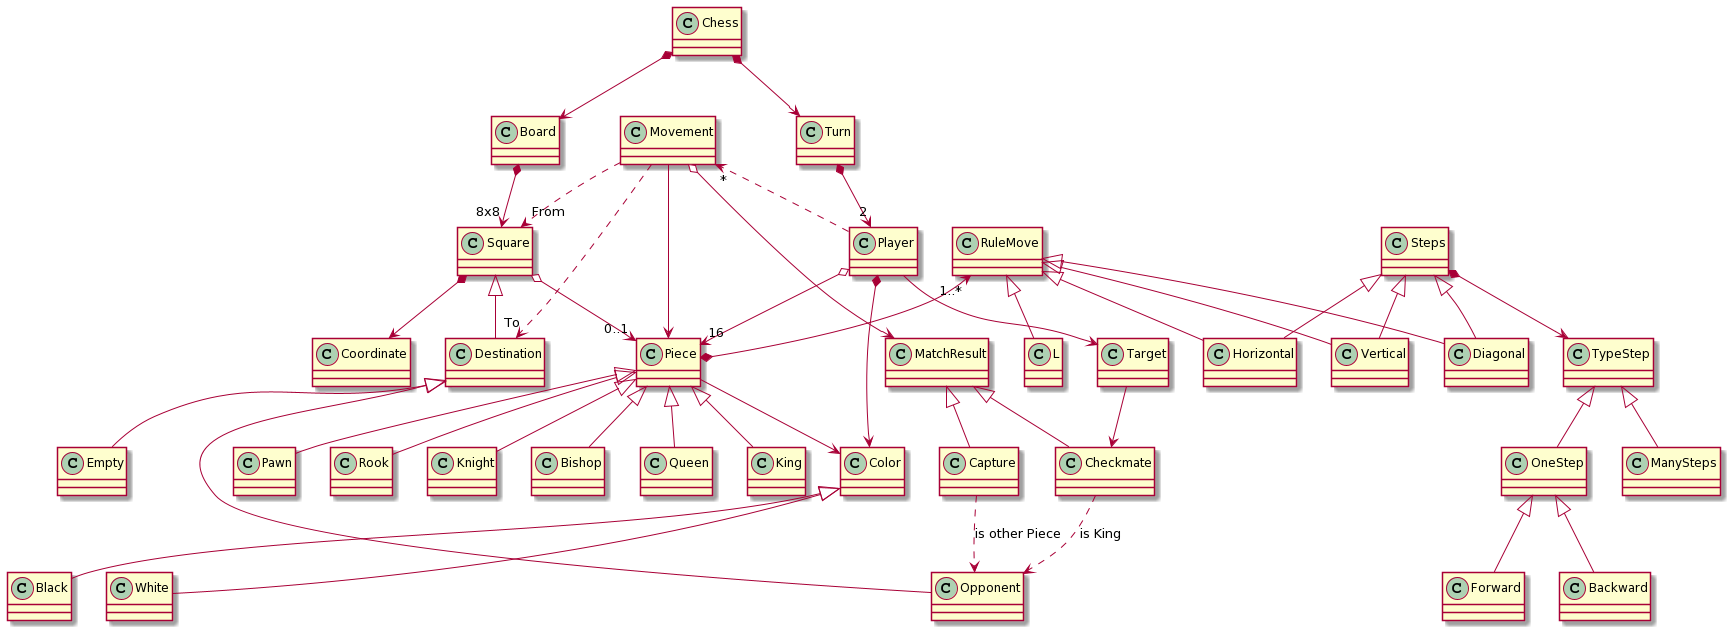

The diagram above was rendered by PlantUML. Its source (embedded in the PNG):
@startuml
class Chess
	
	
	
    class Square
	class Empty
	class Opponent
    
    class Coordinate
    
	together {
		class Player	
		class RuleMove
	
	}
	
		class Board
		class Piece
		
	

	
		class Movement
		class Turn
		class RuleMove
	
	
	class Pawn
	class Rook
	class Knight
	class Bishop
	class Queen
	class King
	class Color
	class White
	class Black
	
	
	class Checkmate
	class Capture

	class Target
	class Steps
	class TypeStep
	class OneStep
	class Forward
	class Backward
	class ManySteps
	class Destination
	class Checkmate

	Chess *--> Turn
	Chess *--> Board
	Turn *--> "2" Player

    Board *--> "8x8" Square

	Player ..> "*" Movement
	Player *--> Color
	Player o--> "16" Piece
	/'Player *-- King
	Player *-- Queen
	Player *-- "2" Bishop
	Player *-- "2" Knight
	Player *-- "2" Rook
	Player *-- "8" Pawn
	'/
	Player --> Target
	Target --> Checkmate

	Color <|-- White
	Color <|-- Black

	Piece *--> "1..*" RuleMove
	Piece <|-- Pawn
	Piece <|-- Bishop
	Piece <|-- Knight
	Piece <|-- Rook
	Piece <|-- Queen
	Piece <|-- King

	Piece --> Color

	Movement ..> "To" Destination
    Movement ..> "From" Square
	Movement --> Piece
	Movement o--> MatchResult

	MatchResult ^-- Checkmate
	MatchResult ^-- Capture
	Checkmate ..>  Opponent : "is King"
	Capture ..>  Opponent : "is other Piece"

	Square o--> "0..1" Piece
    Square <|-- Destination
    Square *--> Coordinate

	Destination <|-- Empty
	Destination <|-- Opponent
	'Opponent <|-- Target
	'Target --> King	

	RuleMove <|-- Horizontal
	RuleMove <|-- Vertical
	RuleMove <|-- Diagonal
	RuleMove <|-- L

	
	Steps *--> TypeStep
	TypeStep ^-- OneStep
		OneStep ^-- Forward
		OneStep ^-- Backward
	TypeStep ^-- ManySteps
	Steps ^-- Horizontal
	Steps ^-- Vertical
	Steps ^-- Diagonal
@enduml